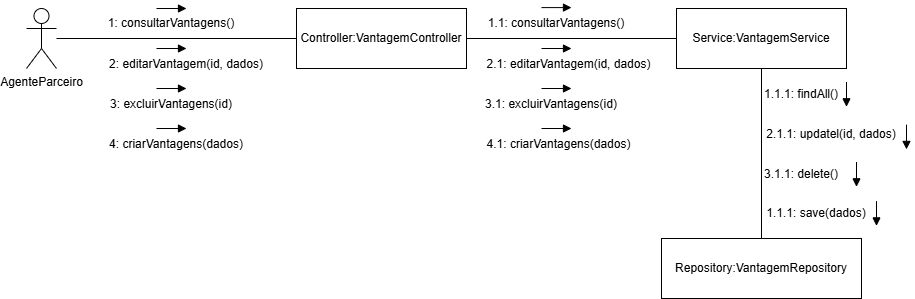

The diagram above was exported from draw.io. Its source (the exported page's mxGraphModel, read from the mxfile embedded in the PNG):
<mxGraphModel dx="1871" dy="562" grid="1" gridSize="10" guides="1" tooltips="1" connect="1" arrows="1" fold="1" page="1" pageScale="1" pageWidth="827" pageHeight="1169" math="0" shadow="0">
  <root>
    <mxCell id="0" />
    <mxCell id="1" parent="0" />
    <mxCell id="lgGA-jA1zsdnXOl28vwA-4" edge="1" parent="1" source="lgGA-jA1zsdnXOl28vwA-1" style="edgeStyle=orthogonalEdgeStyle;rounded=0;orthogonalLoop=1;jettySize=auto;html=1;entryX=0;entryY=0.5;entryDx=0;entryDy=0;endArrow=none;endFill=0;" target="lgGA-jA1zsdnXOl28vwA-3">
      <mxGeometry relative="1" as="geometry" />
    </mxCell>
    <mxCell id="lgGA-jA1zsdnXOl28vwA-1" parent="1" style="shape=umlActor;verticalLabelPosition=bottom;verticalAlign=top;html=1;" value="&lt;div&gt;AgenteParceiro&lt;/div&gt;" vertex="1">
      <mxGeometry height="60" width="30" x="-10" y="170" as="geometry" />
    </mxCell>
    <mxCell id="lgGA-jA1zsdnXOl28vwA-8" edge="1" parent="1" source="lgGA-jA1zsdnXOl28vwA-3" style="edgeStyle=orthogonalEdgeStyle;rounded=0;orthogonalLoop=1;jettySize=auto;html=1;entryX=0;entryY=0.5;entryDx=0;entryDy=0;endArrow=none;endFill=0;" target="lgGA-jA1zsdnXOl28vwA-7">
      <mxGeometry relative="1" as="geometry" />
    </mxCell>
    <mxCell id="lgGA-jA1zsdnXOl28vwA-3" parent="1" style="rounded=0;whiteSpace=wrap;html=1;" value="Controller:VantagemController" vertex="1">
      <mxGeometry height="60" width="170" x="260" y="170" as="geometry" />
    </mxCell>
    <mxCell id="lgGA-jA1zsdnXOl28vwA-6" parent="1" style="text;html=1;whiteSpace=wrap;strokeColor=none;fillColor=none;align=center;verticalAlign=middle;rounded=0;" value="1: consultarVantagens()" vertex="1">
      <mxGeometry height="30" width="150" x="60" y="170" as="geometry" />
    </mxCell>
    <mxCell id="lgGA-jA1zsdnXOl28vwA-7" parent="1" style="rounded=0;whiteSpace=wrap;html=1;" value="Service:VantagemService" vertex="1">
      <mxGeometry height="60" width="170" x="640" y="170" as="geometry" />
    </mxCell>
    <mxCell id="lgGA-jA1zsdnXOl28vwA-56" edge="1" parent="1" source="lgGA-jA1zsdnXOl28vwA-18" style="edgeStyle=orthogonalEdgeStyle;rounded=0;orthogonalLoop=1;jettySize=auto;html=1;entryX=0.5;entryY=1;entryDx=0;entryDy=0;endArrow=none;endFill=0;" target="lgGA-jA1zsdnXOl28vwA-7">
      <mxGeometry relative="1" as="geometry" />
    </mxCell>
    <mxCell id="lgGA-jA1zsdnXOl28vwA-18" parent="1" style="rounded=0;whiteSpace=wrap;html=1;" value="Repository:VantagemRepository" vertex="1">
      <mxGeometry height="60" width="200" x="625" y="400" as="geometry" />
    </mxCell>
    <mxCell id="lgGA-jA1zsdnXOl28vwA-19" parent="1" style="text;html=1;whiteSpace=wrap;strokeColor=none;fillColor=none;align=center;verticalAlign=middle;rounded=0;" value="1.1.1: findAll()" vertex="1">
      <mxGeometry height="30" width="90" x="720" y="240.91" as="geometry" />
    </mxCell>
    <mxCell id="lgGA-jA1zsdnXOl28vwA-41" edge="1" parent="1" style="html=1;verticalAlign=bottom;endArrow=block;curved=0;rounded=0;" value="">
      <mxGeometry relative="1" width="80" as="geometry">
        <mxPoint x="810" y="243.52" as="sourcePoint" />
        <mxPoint x="810" y="268.3" as="targetPoint" />
      </mxGeometry>
    </mxCell>
    <mxCell id="lgGA-jA1zsdnXOl28vwA-44" edge="1" parent="1" style="html=1;verticalAlign=bottom;endArrow=block;curved=0;rounded=0;" value="">
      <mxGeometry relative="1" width="80" as="geometry">
        <mxPoint x="120" y="170" as="sourcePoint" />
        <mxPoint x="150" y="170" as="targetPoint" />
      </mxGeometry>
    </mxCell>
    <mxCell id="lgGA-jA1zsdnXOl28vwA-53" parent="1" style="text;html=1;whiteSpace=wrap;strokeColor=none;fillColor=none;align=center;verticalAlign=middle;rounded=0;" value="1.1: consultarVantagens()" vertex="1">
      <mxGeometry height="30" width="150" x="445" y="170" as="geometry" />
    </mxCell>
    <mxCell id="lgGA-jA1zsdnXOl28vwA-54" edge="1" parent="1" style="html=1;verticalAlign=bottom;endArrow=block;curved=0;rounded=0;" value="">
      <mxGeometry relative="1" width="80" as="geometry">
        <mxPoint x="505" y="169.09" as="sourcePoint" />
        <mxPoint x="535" y="169.09" as="targetPoint" />
      </mxGeometry>
    </mxCell>
    <mxCell id="lgGA-jA1zsdnXOl28vwA-60" parent="1" style="text;html=1;whiteSpace=wrap;strokeColor=none;fillColor=none;align=center;verticalAlign=middle;rounded=0;" value="2.1: editarVantagem(id, dados)" vertex="1">
      <mxGeometry height="30" width="195" x="435" y="210.91" as="geometry" />
    </mxCell>
    <mxCell id="lgGA-jA1zsdnXOl28vwA-61" edge="1" parent="1" style="html=1;verticalAlign=bottom;endArrow=block;curved=0;rounded=0;" value="">
      <mxGeometry relative="1" width="80" as="geometry">
        <mxPoint x="505" y="210" as="sourcePoint" />
        <mxPoint x="535" y="210" as="targetPoint" />
      </mxGeometry>
    </mxCell>
    <mxCell id="lgGA-jA1zsdnXOl28vwA-62" parent="1" style="text;html=1;whiteSpace=wrap;strokeColor=none;fillColor=none;align=center;verticalAlign=middle;rounded=0;" value="3.1: excluirVantagens(id)" vertex="1">
      <mxGeometry height="30" width="170" x="430" y="250.91" as="geometry" />
    </mxCell>
    <mxCell id="lgGA-jA1zsdnXOl28vwA-63" edge="1" parent="1" style="html=1;verticalAlign=bottom;endArrow=block;curved=0;rounded=0;" value="">
      <mxGeometry relative="1" width="80" as="geometry">
        <mxPoint x="505" y="250" as="sourcePoint" />
        <mxPoint x="535" y="250" as="targetPoint" />
      </mxGeometry>
    </mxCell>
    <mxCell id="lgGA-jA1zsdnXOl28vwA-64" parent="1" style="text;html=1;whiteSpace=wrap;strokeColor=none;fillColor=none;align=center;verticalAlign=middle;rounded=0;" value="4.1: criarVantagens(dados)" vertex="1">
      <mxGeometry height="30" width="155" x="445" y="290.91" as="geometry" />
    </mxCell>
    <mxCell id="lgGA-jA1zsdnXOl28vwA-65" edge="1" parent="1" style="html=1;verticalAlign=bottom;endArrow=block;curved=0;rounded=0;" value="">
      <mxGeometry relative="1" width="80" as="geometry">
        <mxPoint x="505" y="290" as="sourcePoint" />
        <mxPoint x="535" y="290" as="targetPoint" />
      </mxGeometry>
    </mxCell>
    <mxCell id="lgGA-jA1zsdnXOl28vwA-72" parent="1" style="text;html=1;whiteSpace=wrap;strokeColor=none;fillColor=none;align=center;verticalAlign=middle;rounded=0;" value="2: editarVantagem(id, dados)" vertex="1">
      <mxGeometry height="30" width="180" x="60" y="210.91" as="geometry" />
    </mxCell>
    <mxCell id="lgGA-jA1zsdnXOl28vwA-73" edge="1" parent="1" style="html=1;verticalAlign=bottom;endArrow=block;curved=0;rounded=0;" value="">
      <mxGeometry relative="1" width="80" as="geometry">
        <mxPoint x="120" y="210" as="sourcePoint" />
        <mxPoint x="150" y="210" as="targetPoint" />
      </mxGeometry>
    </mxCell>
    <mxCell id="lgGA-jA1zsdnXOl28vwA-74" parent="1" style="text;html=1;whiteSpace=wrap;strokeColor=none;fillColor=none;align=center;verticalAlign=middle;rounded=0;" value="3: excluirVantagens(id)" vertex="1">
      <mxGeometry height="30" width="170" x="50" y="250.91" as="geometry" />
    </mxCell>
    <mxCell id="lgGA-jA1zsdnXOl28vwA-75" edge="1" parent="1" style="html=1;verticalAlign=bottom;endArrow=block;curved=0;rounded=0;" value="">
      <mxGeometry relative="1" width="80" as="geometry">
        <mxPoint x="120" y="250" as="sourcePoint" />
        <mxPoint x="150" y="250" as="targetPoint" />
      </mxGeometry>
    </mxCell>
    <mxCell id="lgGA-jA1zsdnXOl28vwA-76" parent="1" style="text;html=1;whiteSpace=wrap;strokeColor=none;fillColor=none;align=center;verticalAlign=middle;rounded=0;" value="4: criarVantagens(dados)" vertex="1">
      <mxGeometry height="30" width="200" x="40" y="290.91" as="geometry" />
    </mxCell>
    <mxCell id="lgGA-jA1zsdnXOl28vwA-77" edge="1" parent="1" style="html=1;verticalAlign=bottom;endArrow=block;curved=0;rounded=0;" value="">
      <mxGeometry relative="1" width="80" as="geometry">
        <mxPoint x="120" y="290" as="sourcePoint" />
        <mxPoint x="150" y="290" as="targetPoint" />
      </mxGeometry>
    </mxCell>
    <mxCell id="lgGA-jA1zsdnXOl28vwA-79" parent="1" style="text;html=1;whiteSpace=wrap;strokeColor=none;fillColor=none;align=center;verticalAlign=middle;rounded=0;" value="2.1.1: updatel(id, dados)" vertex="1">
      <mxGeometry height="30" width="150" x="720" y="280.91" as="geometry" />
    </mxCell>
    <mxCell id="lgGA-jA1zsdnXOl28vwA-80" edge="1" parent="1" style="html=1;verticalAlign=bottom;endArrow=block;curved=0;rounded=0;" value="">
      <mxGeometry relative="1" width="80" as="geometry">
        <mxPoint x="870" y="286.13" as="sourcePoint" />
        <mxPoint x="870" y="310.90999999999997" as="targetPoint" />
      </mxGeometry>
    </mxCell>
    <mxCell id="lgGA-jA1zsdnXOl28vwA-81" parent="1" style="text;html=1;whiteSpace=wrap;strokeColor=none;fillColor=none;align=center;verticalAlign=middle;rounded=0;" value="3.1.1: delete()" vertex="1">
      <mxGeometry height="30" width="90" x="720" y="320.91" as="geometry" />
    </mxCell>
    <mxCell id="lgGA-jA1zsdnXOl28vwA-82" edge="1" parent="1" style="html=1;verticalAlign=bottom;endArrow=block;curved=0;rounded=0;" value="">
      <mxGeometry relative="1" width="80" as="geometry">
        <mxPoint x="820" y="323.52000000000004" as="sourcePoint" />
        <mxPoint x="820" y="348.3" as="targetPoint" />
      </mxGeometry>
    </mxCell>
    <mxCell id="lgGA-jA1zsdnXOl28vwA-83" parent="1" style="text;html=1;whiteSpace=wrap;strokeColor=none;fillColor=none;align=center;verticalAlign=middle;rounded=0;" value="1.1.1: save(dados)" vertex="1">
      <mxGeometry height="30" width="120" x="720" y="360" as="geometry" />
    </mxCell>
    <mxCell id="lgGA-jA1zsdnXOl28vwA-84" edge="1" parent="1" style="html=1;verticalAlign=bottom;endArrow=block;curved=0;rounded=0;" value="">
      <mxGeometry relative="1" width="80" as="geometry">
        <mxPoint x="840" y="362.61" as="sourcePoint" />
        <mxPoint x="840" y="387.39" as="targetPoint" />
      </mxGeometry>
    </mxCell>
  </root>
</mxGraphModel>